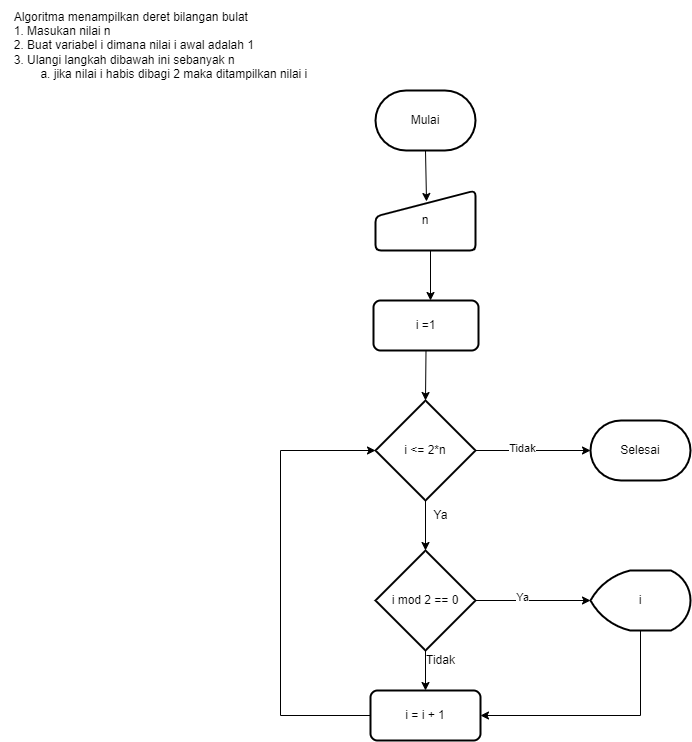

The diagram above was exported from draw.io. Its source (the exported page's mxGraphModel, read from the mxfile embedded in the PNG):
<mxGraphModel dx="1422" dy="794" grid="1" gridSize="10" guides="1" tooltips="1" connect="1" arrows="1" fold="1" page="1" pageScale="1" pageWidth="850" pageHeight="1100" math="0" shadow="0">
  <root>
    <mxCell id="0" />
    <mxCell id="1" parent="0" />
    <mxCell id="1Cxk0iUXyGpmYZ6dFzEr-1" value="&lt;div style=&quot;text-align: justify;&quot;&gt;&lt;span style=&quot;background-color: initial;&quot;&gt;Algoritma menampilkan deret bilangan bulat&lt;/span&gt;&lt;/div&gt;&lt;div style=&quot;text-align: justify;&quot;&gt;&lt;span style=&quot;background-color: initial;&quot;&gt;1. Masukan nilai n&lt;/span&gt;&lt;/div&gt;&lt;div style=&quot;text-align: justify;&quot;&gt;&lt;span style=&quot;background-color: initial;&quot;&gt;2. Buat variabel i dimana nilai i awal adalah 1&lt;/span&gt;&lt;/div&gt;&lt;div style=&quot;text-align: justify;&quot;&gt;&lt;span style=&quot;background-color: initial;&quot;&gt;3. Ulangi langkah dibawah ini sebanyak n&lt;/span&gt;&lt;/div&gt;&lt;span style=&quot;white-space: pre;&quot;&gt;&lt;div style=&quot;text-align: justify;&quot;&gt;&lt;span style=&quot;background-color: initial;&quot;&gt;&#09;&lt;/span&gt;&lt;span style=&quot;background-color: initial; white-space: nowrap;&quot;&gt;a. jika nilai i habis dibagi 2 maka ditampilkan nilai i&lt;/span&gt;&lt;/div&gt;&lt;/span&gt;" style="text;html=1;align=center;verticalAlign=middle;resizable=0;points=[];autosize=1;strokeColor=none;fillColor=none;" vertex="1" parent="1">
      <mxGeometry width="320" height="90" as="geometry" />
    </mxCell>
    <mxCell id="1Cxk0iUXyGpmYZ6dFzEr-2" value="Mulai" style="strokeWidth=2;html=1;shape=mxgraph.flowchart.terminator;whiteSpace=wrap;" vertex="1" parent="1">
      <mxGeometry x="375" y="90" width="100" height="60" as="geometry" />
    </mxCell>
    <mxCell id="1Cxk0iUXyGpmYZ6dFzEr-3" value="n" style="html=1;strokeWidth=2;shape=manualInput;whiteSpace=wrap;rounded=1;size=26;arcSize=11;" vertex="1" parent="1">
      <mxGeometry x="375" y="190" width="100" height="60" as="geometry" />
    </mxCell>
    <mxCell id="1Cxk0iUXyGpmYZ6dFzEr-4" value="i =1" style="rounded=1;whiteSpace=wrap;html=1;absoluteArcSize=1;arcSize=14;strokeWidth=2;" vertex="1" parent="1">
      <mxGeometry x="373" y="300" width="105" height="50" as="geometry" />
    </mxCell>
    <mxCell id="1Cxk0iUXyGpmYZ6dFzEr-5" value="i &amp;lt;= 2*n" style="strokeWidth=2;html=1;shape=mxgraph.flowchart.decision;whiteSpace=wrap;" vertex="1" parent="1">
      <mxGeometry x="375" y="400" width="100" height="100" as="geometry" />
    </mxCell>
    <mxCell id="1Cxk0iUXyGpmYZ6dFzEr-6" value="Selesai" style="strokeWidth=2;html=1;shape=mxgraph.flowchart.terminator;whiteSpace=wrap;" vertex="1" parent="1">
      <mxGeometry x="590" y="420" width="100" height="60" as="geometry" />
    </mxCell>
    <mxCell id="1Cxk0iUXyGpmYZ6dFzEr-7" value="i mod 2 == 0" style="strokeWidth=2;html=1;shape=mxgraph.flowchart.decision;whiteSpace=wrap;" vertex="1" parent="1">
      <mxGeometry x="375" y="550" width="100" height="100" as="geometry" />
    </mxCell>
    <mxCell id="1Cxk0iUXyGpmYZ6dFzEr-8" value="i" style="strokeWidth=2;html=1;shape=mxgraph.flowchart.display;whiteSpace=wrap;" vertex="1" parent="1">
      <mxGeometry x="590" y="570" width="100" height="60" as="geometry" />
    </mxCell>
    <mxCell id="1Cxk0iUXyGpmYZ6dFzEr-9" value="i = i + 1" style="rounded=1;whiteSpace=wrap;html=1;absoluteArcSize=1;arcSize=14;strokeWidth=2;" vertex="1" parent="1">
      <mxGeometry x="370" y="690" width="110" height="50" as="geometry" />
    </mxCell>
    <mxCell id="1Cxk0iUXyGpmYZ6dFzEr-10" value="" style="endArrow=classic;html=1;rounded=0;exitX=0.5;exitY=1;exitDx=0;exitDy=0;exitPerimeter=0;entryX=0.51;entryY=0.183;entryDx=0;entryDy=0;entryPerimeter=0;" edge="1" parent="1" source="1Cxk0iUXyGpmYZ6dFzEr-2" target="1Cxk0iUXyGpmYZ6dFzEr-3">
      <mxGeometry width="50" height="50" relative="1" as="geometry">
        <mxPoint x="400" y="410" as="sourcePoint" />
        <mxPoint x="450" y="360" as="targetPoint" />
      </mxGeometry>
    </mxCell>
    <mxCell id="1Cxk0iUXyGpmYZ6dFzEr-11" value="" style="endArrow=classic;html=1;rounded=0;" edge="1" parent="1">
      <mxGeometry width="50" height="50" relative="1" as="geometry">
        <mxPoint x="430" y="250" as="sourcePoint" />
        <mxPoint x="430" y="300" as="targetPoint" />
      </mxGeometry>
    </mxCell>
    <mxCell id="1Cxk0iUXyGpmYZ6dFzEr-12" value="" style="endArrow=classic;html=1;rounded=0;exitX=0.5;exitY=1;exitDx=0;exitDy=0;entryX=0.5;entryY=0;entryDx=0;entryDy=0;entryPerimeter=0;" edge="1" parent="1" source="1Cxk0iUXyGpmYZ6dFzEr-4" target="1Cxk0iUXyGpmYZ6dFzEr-5">
      <mxGeometry width="50" height="50" relative="1" as="geometry">
        <mxPoint x="400" y="410" as="sourcePoint" />
        <mxPoint x="450" y="360" as="targetPoint" />
      </mxGeometry>
    </mxCell>
    <mxCell id="1Cxk0iUXyGpmYZ6dFzEr-13" value="" style="endArrow=classic;html=1;rounded=0;entryX=0;entryY=0.5;entryDx=0;entryDy=0;entryPerimeter=0;exitX=1;exitY=0.5;exitDx=0;exitDy=0;exitPerimeter=0;" edge="1" parent="1" source="1Cxk0iUXyGpmYZ6dFzEr-5" target="1Cxk0iUXyGpmYZ6dFzEr-6">
      <mxGeometry width="50" height="50" relative="1" as="geometry">
        <mxPoint x="400" y="410" as="sourcePoint" />
        <mxPoint x="450" y="360" as="targetPoint" />
        <Array as="points" />
      </mxGeometry>
    </mxCell>
    <mxCell id="1Cxk0iUXyGpmYZ6dFzEr-21" value="Tidak" style="edgeLabel;html=1;align=center;verticalAlign=middle;resizable=0;points=[];" vertex="1" connectable="0" parent="1Cxk0iUXyGpmYZ6dFzEr-13">
      <mxGeometry x="-0.2" y="3" relative="1" as="geometry">
        <mxPoint as="offset" />
      </mxGeometry>
    </mxCell>
    <mxCell id="1Cxk0iUXyGpmYZ6dFzEr-14" value="" style="endArrow=classic;html=1;rounded=0;exitX=1;exitY=0.5;exitDx=0;exitDy=0;exitPerimeter=0;entryX=0;entryY=0.5;entryDx=0;entryDy=0;entryPerimeter=0;" edge="1" parent="1" source="1Cxk0iUXyGpmYZ6dFzEr-7" target="1Cxk0iUXyGpmYZ6dFzEr-8">
      <mxGeometry width="50" height="50" relative="1" as="geometry">
        <mxPoint x="490" y="620" as="sourcePoint" />
        <mxPoint x="540" y="570" as="targetPoint" />
      </mxGeometry>
    </mxCell>
    <mxCell id="1Cxk0iUXyGpmYZ6dFzEr-22" value="Ya" style="edgeLabel;html=1;align=center;verticalAlign=middle;resizable=0;points=[];" vertex="1" connectable="0" parent="1Cxk0iUXyGpmYZ6dFzEr-14">
      <mxGeometry x="-0.2" y="4" relative="1" as="geometry">
        <mxPoint as="offset" />
      </mxGeometry>
    </mxCell>
    <mxCell id="1Cxk0iUXyGpmYZ6dFzEr-15" value="" style="endArrow=classic;html=1;rounded=0;entryX=0.5;entryY=0;entryDx=0;entryDy=0;entryPerimeter=0;exitX=0.5;exitY=1;exitDx=0;exitDy=0;exitPerimeter=0;" edge="1" parent="1" source="1Cxk0iUXyGpmYZ6dFzEr-5" target="1Cxk0iUXyGpmYZ6dFzEr-7">
      <mxGeometry width="50" height="50" relative="1" as="geometry">
        <mxPoint x="430" y="510" as="sourcePoint" />
        <mxPoint x="470" y="450" as="targetPoint" />
      </mxGeometry>
    </mxCell>
    <mxCell id="1Cxk0iUXyGpmYZ6dFzEr-16" value="" style="endArrow=classic;html=1;rounded=0;exitX=0.5;exitY=1;exitDx=0;exitDy=0;exitPerimeter=0;" edge="1" parent="1" source="1Cxk0iUXyGpmYZ6dFzEr-7">
      <mxGeometry width="50" height="50" relative="1" as="geometry">
        <mxPoint x="280" y="690" as="sourcePoint" />
        <mxPoint x="425" y="690" as="targetPoint" />
      </mxGeometry>
    </mxCell>
    <mxCell id="1Cxk0iUXyGpmYZ6dFzEr-17" value="" style="endArrow=classic;html=1;rounded=0;exitX=0;exitY=0.5;exitDx=0;exitDy=0;entryX=0;entryY=0.5;entryDx=0;entryDy=0;entryPerimeter=0;" edge="1" parent="1" source="1Cxk0iUXyGpmYZ6dFzEr-9" target="1Cxk0iUXyGpmYZ6dFzEr-5">
      <mxGeometry width="50" height="50" relative="1" as="geometry">
        <mxPoint x="300" y="740" as="sourcePoint" />
        <mxPoint x="370" y="450" as="targetPoint" />
        <Array as="points">
          <mxPoint x="280" y="715" />
          <mxPoint x="280" y="450" />
        </Array>
      </mxGeometry>
    </mxCell>
    <mxCell id="1Cxk0iUXyGpmYZ6dFzEr-18" value="" style="endArrow=classic;html=1;rounded=0;exitX=0.5;exitY=1;exitDx=0;exitDy=0;exitPerimeter=0;entryX=1;entryY=0.5;entryDx=0;entryDy=0;" edge="1" parent="1" source="1Cxk0iUXyGpmYZ6dFzEr-8" target="1Cxk0iUXyGpmYZ6dFzEr-9">
      <mxGeometry width="50" height="50" relative="1" as="geometry">
        <mxPoint x="660" y="740" as="sourcePoint" />
        <mxPoint x="710" y="690" as="targetPoint" />
        <Array as="points">
          <mxPoint x="640" y="715" />
        </Array>
      </mxGeometry>
    </mxCell>
    <mxCell id="1Cxk0iUXyGpmYZ6dFzEr-23" value="Ya" style="text;html=1;align=center;verticalAlign=middle;resizable=0;points=[];autosize=1;strokeColor=none;fillColor=none;" vertex="1" parent="1">
      <mxGeometry x="420" y="500" width="40" height="30" as="geometry" />
    </mxCell>
    <mxCell id="1Cxk0iUXyGpmYZ6dFzEr-26" value="Tidak" style="text;html=1;align=center;verticalAlign=middle;resizable=0;points=[];autosize=1;strokeColor=none;fillColor=none;" vertex="1" parent="1">
      <mxGeometry x="415" y="645" width="50" height="30" as="geometry" />
    </mxCell>
  </root>
</mxGraphModel>